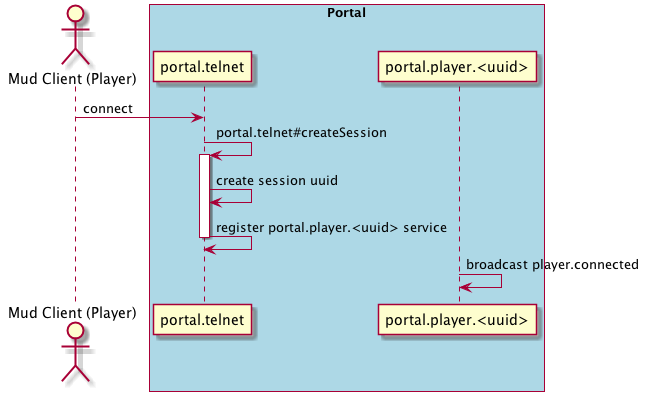

The diagram above was rendered by PlantUML. Its source (embedded in the PNG):
@startuml
actor "Mud Client (Player)" as Player

box "Portal" #lightblue
participant portal.telnet as telnet
participant "portal.player.<uuid>" as session


Player -> telnet: connect
telnet -> telnet: portal.telnet#createSession
activate telnet
telnet -> telnet: create session uuid
telnet -> telnet: register portal.player.<uuid> service
deactivate telnet
session -> session: broadcast player.connected
endbox
@enduml